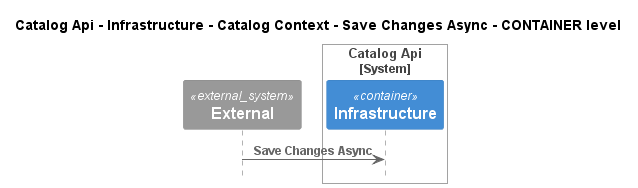

The diagram above was rendered by PlantUML. Its source (embedded in the PNG):
@startuml
!pragma layout smetana
!include ..\..\..\..\..\..\..\..\.c4s\C4_Sequence.puml

title Catalog Api - Infrastructure - Catalog Context - Save Changes Async - CONTAINER level

System_Ext(C4InterFlow.SoftwareSystems.ExternalSystem, "External", "")

System_Boundary(dotnet.eShop.Architecture.SoftwareSystems.CatalogApi, "Catalog Api")
    Container(dotnet.eShop.Architecture.SoftwareSystems.CatalogApi.Containers.Infrastructure, "Infrastructure", "", "")
Boundary_End()

Rel(C4InterFlow.SoftwareSystems.ExternalSystem, dotnet.eShop.Architecture.SoftwareSystems.CatalogApi.Containers.Infrastructure, "Save Changes Async")


@enduml